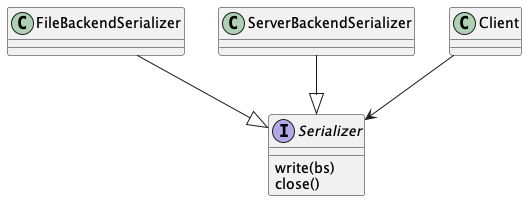

The diagram above was rendered by PlantUML. Its source (embedded in the PNG):
@startuml
interface Serializer {
        write(bs)
        close()
}
FileBackendSerializer --|> Serializer
ServerBackendSerializer --|> Serializer
Client --> Serializer
@enduml